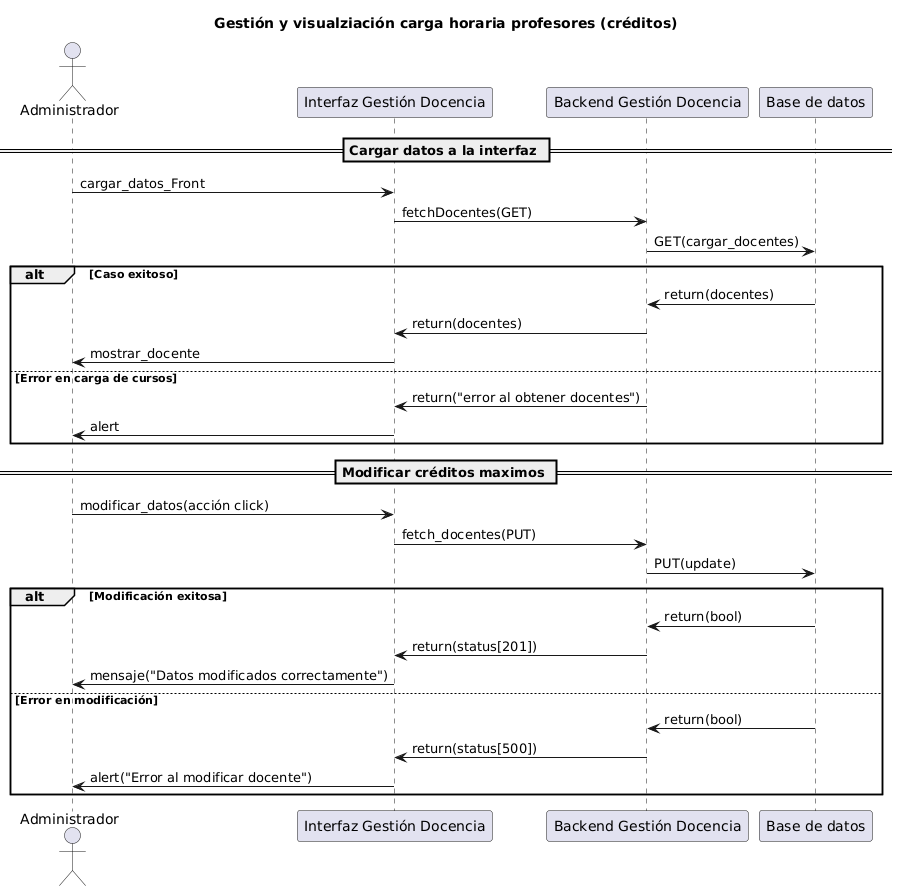

The diagram above was rendered by PlantUML. Its source (embedded in the PNG):
@startuml
title Gestión y visualziación carga horaria profesores (créditos)
actor Administrador as user

participant "Interfaz Gestión Docencia" as interfaz
participant "Backend Gestión Docencia" as backend
participant "Base de datos" as bd

== Cargar datos a la interfaz ==
user -> interfaz : cargar_datos_Front
interfaz -> backend : fetchDocentes(GET)
backend -> bd : GET(cargar_docentes)
alt Caso exitoso
    bd -> backend : return(docentes)
    backend -> interfaz : return(docentes)
    interfaz -> user : mostrar_docente
else Error en carga de cursos
    backend -> interfaz : return("error al obtener docentes")
    interfaz -> user : alert
end

== Modificar créditos maximos ==
user -> interfaz : modificar_datos(acción click)
interfaz -> backend : fetch_docentes(PUT)
backend -> bd : PUT(update)
alt Modificación exitosa
    bd -> backend : return(bool)
    backend -> interfaz : return(status[201])
    interfaz -> user : mensaje("Datos modificados correctamente")
else Error en modificación
    bd -> backend : return(bool)
    backend -> interfaz : return(status[500])
    interfaz -> user : alert("Error al modificar docente")
end
@enduml